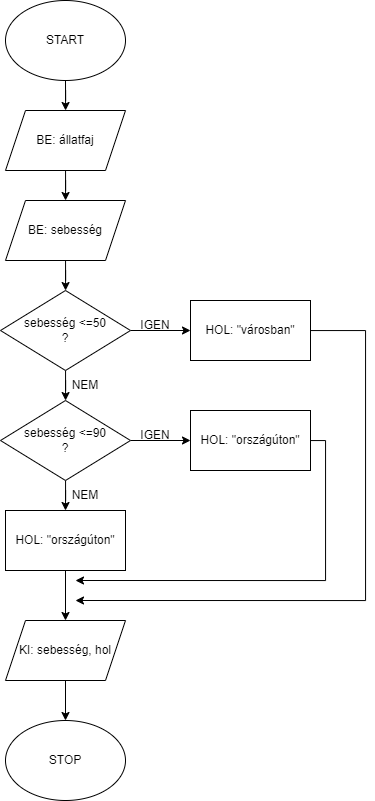

The diagram above was exported from draw.io. Its source (the exported page's mxGraphModel, read from the mxfile embedded in the PNG):
<mxGraphModel dx="555" dy="925" grid="1" gridSize="10" guides="1" tooltips="1" connect="1" arrows="1" fold="1" page="1" pageScale="1" pageWidth="827" pageHeight="1169" math="0" shadow="0">
  <root>
    <mxCell id="0" />
    <mxCell id="1" parent="0" />
    <mxCell id="s6WrBdQI5Nmb_AKC9ak--7" style="edgeStyle=orthogonalEdgeStyle;rounded=0;orthogonalLoop=1;jettySize=auto;html=1;" edge="1" parent="1" source="s6WrBdQI5Nmb_AKC9ak--1" target="s6WrBdQI5Nmb_AKC9ak--2">
      <mxGeometry relative="1" as="geometry" />
    </mxCell>
    <mxCell id="s6WrBdQI5Nmb_AKC9ak--1" value="START" style="ellipse;whiteSpace=wrap;html=1;" vertex="1" parent="1">
      <mxGeometry x="160" y="100" width="120" height="80" as="geometry" />
    </mxCell>
    <mxCell id="s6WrBdQI5Nmb_AKC9ak--10" style="edgeStyle=orthogonalEdgeStyle;rounded=0;orthogonalLoop=1;jettySize=auto;html=1;" edge="1" parent="1" source="s6WrBdQI5Nmb_AKC9ak--2" target="s6WrBdQI5Nmb_AKC9ak--3">
      <mxGeometry relative="1" as="geometry" />
    </mxCell>
    <mxCell id="s6WrBdQI5Nmb_AKC9ak--2" value="BE: állatfaj" style="shape=parallelogram;perimeter=parallelogramPerimeter;whiteSpace=wrap;html=1;fixedSize=1;" vertex="1" parent="1">
      <mxGeometry x="160" y="210" width="120" height="60" as="geometry" />
    </mxCell>
    <mxCell id="s6WrBdQI5Nmb_AKC9ak--11" style="edgeStyle=orthogonalEdgeStyle;rounded=0;orthogonalLoop=1;jettySize=auto;html=1;" edge="1" parent="1" source="s6WrBdQI5Nmb_AKC9ak--3" target="s6WrBdQI5Nmb_AKC9ak--4">
      <mxGeometry relative="1" as="geometry" />
    </mxCell>
    <mxCell id="s6WrBdQI5Nmb_AKC9ak--3" value="BE: sebesség" style="shape=parallelogram;perimeter=parallelogramPerimeter;whiteSpace=wrap;html=1;fixedSize=1;" vertex="1" parent="1">
      <mxGeometry x="160" y="300" width="120" height="60" as="geometry" />
    </mxCell>
    <mxCell id="s6WrBdQI5Nmb_AKC9ak--12" style="edgeStyle=orthogonalEdgeStyle;rounded=0;orthogonalLoop=1;jettySize=auto;html=1;entryX=0;entryY=0.5;entryDx=0;entryDy=0;" edge="1" parent="1" source="s6WrBdQI5Nmb_AKC9ak--4" target="s6WrBdQI5Nmb_AKC9ak--6">
      <mxGeometry relative="1" as="geometry" />
    </mxCell>
    <mxCell id="s6WrBdQI5Nmb_AKC9ak--19" style="edgeStyle=orthogonalEdgeStyle;rounded=0;orthogonalLoop=1;jettySize=auto;html=1;" edge="1" parent="1" source="s6WrBdQI5Nmb_AKC9ak--4" target="s6WrBdQI5Nmb_AKC9ak--16">
      <mxGeometry relative="1" as="geometry" />
    </mxCell>
    <mxCell id="s6WrBdQI5Nmb_AKC9ak--4" value="sebesség &amp;lt;=50&lt;br&gt;?" style="rhombus;whiteSpace=wrap;html=1;" vertex="1" parent="1">
      <mxGeometry x="155" y="390" width="130" height="80" as="geometry" />
    </mxCell>
    <mxCell id="s6WrBdQI5Nmb_AKC9ak--28" style="edgeStyle=orthogonalEdgeStyle;rounded=0;orthogonalLoop=1;jettySize=auto;html=1;" edge="1" parent="1" source="s6WrBdQI5Nmb_AKC9ak--6">
      <mxGeometry relative="1" as="geometry">
        <mxPoint x="230" y="700" as="targetPoint" />
        <Array as="points">
          <mxPoint x="520" y="430" />
          <mxPoint x="520" y="700" />
        </Array>
      </mxGeometry>
    </mxCell>
    <mxCell id="s6WrBdQI5Nmb_AKC9ak--6" value="HOL: &quot;városban&quot;" style="whiteSpace=wrap;html=1;" vertex="1" parent="1">
      <mxGeometry x="345" y="400" width="120" height="60" as="geometry" />
    </mxCell>
    <mxCell id="s6WrBdQI5Nmb_AKC9ak--13" value="IGEN" style="text;html=1;strokeColor=none;fillColor=none;align=center;verticalAlign=middle;whiteSpace=wrap;rounded=0;" vertex="1" parent="1">
      <mxGeometry x="280" y="410" width="60" height="30" as="geometry" />
    </mxCell>
    <mxCell id="s6WrBdQI5Nmb_AKC9ak--15" style="edgeStyle=orthogonalEdgeStyle;rounded=0;orthogonalLoop=1;jettySize=auto;html=1;entryX=0;entryY=0.5;entryDx=0;entryDy=0;" edge="1" parent="1" source="s6WrBdQI5Nmb_AKC9ak--16" target="s6WrBdQI5Nmb_AKC9ak--17">
      <mxGeometry relative="1" as="geometry" />
    </mxCell>
    <mxCell id="s6WrBdQI5Nmb_AKC9ak--23" style="edgeStyle=orthogonalEdgeStyle;rounded=0;orthogonalLoop=1;jettySize=auto;html=1;entryX=0.5;entryY=0;entryDx=0;entryDy=0;" edge="1" parent="1" source="s6WrBdQI5Nmb_AKC9ak--16" target="s6WrBdQI5Nmb_AKC9ak--22">
      <mxGeometry relative="1" as="geometry" />
    </mxCell>
    <mxCell id="s6WrBdQI5Nmb_AKC9ak--16" value="sebesség &amp;lt;=90&lt;br&gt;?" style="rhombus;whiteSpace=wrap;html=1;" vertex="1" parent="1">
      <mxGeometry x="155" y="500" width="130" height="80" as="geometry" />
    </mxCell>
    <mxCell id="s6WrBdQI5Nmb_AKC9ak--30" style="edgeStyle=orthogonalEdgeStyle;rounded=0;orthogonalLoop=1;jettySize=auto;html=1;" edge="1" parent="1" source="s6WrBdQI5Nmb_AKC9ak--17">
      <mxGeometry relative="1" as="geometry">
        <mxPoint x="230" y="680" as="targetPoint" />
        <Array as="points">
          <mxPoint x="480" y="540" />
          <mxPoint x="480" y="680" />
        </Array>
      </mxGeometry>
    </mxCell>
    <mxCell id="s6WrBdQI5Nmb_AKC9ak--17" value="HOL: &quot;országúton&quot;" style="whiteSpace=wrap;html=1;" vertex="1" parent="1">
      <mxGeometry x="345" y="510" width="120" height="60" as="geometry" />
    </mxCell>
    <mxCell id="s6WrBdQI5Nmb_AKC9ak--18" value="IGEN" style="text;html=1;strokeColor=none;fillColor=none;align=center;verticalAlign=middle;whiteSpace=wrap;rounded=0;" vertex="1" parent="1">
      <mxGeometry x="280" y="520" width="60" height="30" as="geometry" />
    </mxCell>
    <mxCell id="s6WrBdQI5Nmb_AKC9ak--20" value="NEM" style="text;html=1;strokeColor=none;fillColor=none;align=center;verticalAlign=middle;whiteSpace=wrap;rounded=0;rotation=0;" vertex="1" parent="1">
      <mxGeometry x="210" y="470" width="60" height="30" as="geometry" />
    </mxCell>
    <mxCell id="s6WrBdQI5Nmb_AKC9ak--27" style="edgeStyle=orthogonalEdgeStyle;rounded=0;orthogonalLoop=1;jettySize=auto;html=1;entryX=0.5;entryY=0;entryDx=0;entryDy=0;" edge="1" parent="1" source="s6WrBdQI5Nmb_AKC9ak--22" target="s6WrBdQI5Nmb_AKC9ak--26">
      <mxGeometry relative="1" as="geometry" />
    </mxCell>
    <mxCell id="s6WrBdQI5Nmb_AKC9ak--22" value="HOL: &quot;országúton&quot;" style="whiteSpace=wrap;html=1;" vertex="1" parent="1">
      <mxGeometry x="160" y="610" width="120" height="60" as="geometry" />
    </mxCell>
    <mxCell id="s6WrBdQI5Nmb_AKC9ak--24" value="NEM" style="text;html=1;strokeColor=none;fillColor=none;align=center;verticalAlign=middle;whiteSpace=wrap;rounded=0;rotation=0;" vertex="1" parent="1">
      <mxGeometry x="210" y="580" width="60" height="30" as="geometry" />
    </mxCell>
    <mxCell id="s6WrBdQI5Nmb_AKC9ak--32" style="edgeStyle=orthogonalEdgeStyle;rounded=0;orthogonalLoop=1;jettySize=auto;html=1;" edge="1" parent="1" source="s6WrBdQI5Nmb_AKC9ak--26" target="s6WrBdQI5Nmb_AKC9ak--31">
      <mxGeometry relative="1" as="geometry" />
    </mxCell>
    <mxCell id="s6WrBdQI5Nmb_AKC9ak--26" value="KI: sebesség, hol" style="shape=parallelogram;perimeter=parallelogramPerimeter;whiteSpace=wrap;html=1;fixedSize=1;" vertex="1" parent="1">
      <mxGeometry x="160" y="720" width="120" height="60" as="geometry" />
    </mxCell>
    <mxCell id="s6WrBdQI5Nmb_AKC9ak--31" value="STOP" style="ellipse;whiteSpace=wrap;html=1;" vertex="1" parent="1">
      <mxGeometry x="160" y="820" width="120" height="80" as="geometry" />
    </mxCell>
  </root>
</mxGraphModel>